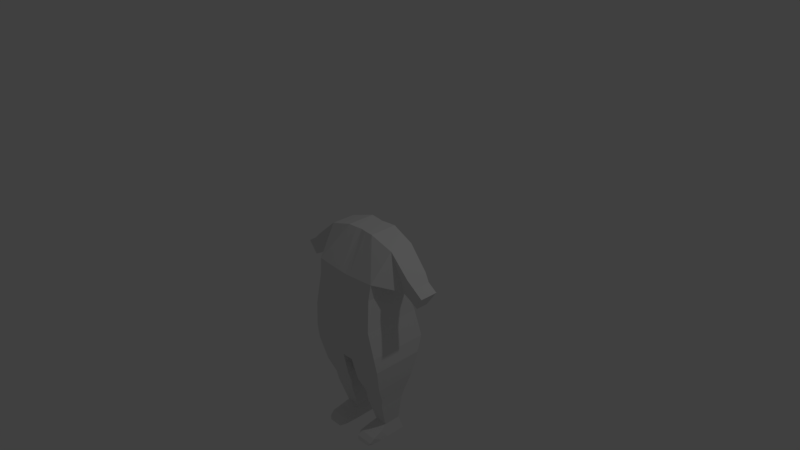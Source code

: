 # Source: boy.blend  (saved by Blender 2.79.0; exported with 4.5.12 LTS)
import bpy
from mathutils import Matrix  # noqa: F401  (used for matrix-valued properties, if any)

bpy.ops.wm.read_factory_settings(use_empty=True)
scene = bpy.context.scene
scene.name = 'Scene'

# ---- collections
col_collection_1 = bpy.data.collections.new('Collection 1'); scene.collection.children.link(col_collection_1)

# ---- materials (node trees are filled in below, after node groups)
mat_material = bpy.data.materials.new('Material')
mat_material.alpha_threshold = 0.0
mat_material.use_transparent_shadow = False
mat_material.roughness = 0.5
mat_material.line_color = (0.0, 0.0, 0.0, 1.0)

# ---- material node trees

# ---- world
world_world = bpy.data.worlds.new('World'); scene.world = world_world
world_world.color = (0.05088, 0.05088, 0.05088)
world_world.use_sun_shadow = False
world_world.sun_shadow_jitter_overblur = 0.0
world_world.cycles.sampling_method = 'MANUAL'

# ---- cameras
cam_camera = bpy.data.cameras.new('Camera')
cam_camera.clip_end = 100.0
cam_camera.lens = 35.0
cam_camera.sensor_width = 32.0
cam_camera.sensor_height = 18.0
cam_camera.ortho_scale = 7.314
cam_camera.dof.focus_distance = 0.0
cam_camera.dof.aperture_fstop = 128.0

# ---- lights
light_lamp = bpy.data.lights.new('Lamp', 'POINT')
light_lamp.transmission_factor = 0.0
light_lamp.cutoff_distance = 30.0
light_lamp.energy = 100.0
light_lamp.shadow_buffer_clip_start = 1.001
light_lamp.shadow_soft_size = 0.1
light_lamp.shadow_maximum_resolution = 0.006
light_lamp.use_absolute_resolution = True

# ---- meshes
me_cube = bpy.data.meshes.new('Cube')
me_cube.from_pydata([(0.4848, 0.3289, -0.09949), (0.4848, -0.4085, -0.09949), (0.5549, 0.2141, 0.2887), (0.5549, -0.1246, 0.2887), (0.0, 0.3289, -0.1374), (0.0, -0.4085, -0.1374), (0.0, 0.2262, 0.3987), (0.0, -0.116, 0.3987), (0.5068, 0.3289, -0.752), (0.5068, -0.4875, -0.752), (0.0, 0.3289, -0.7833), (0.0, -0.4875, -0.7833), (0.5707, 0.3952, -1.147), (0.5707, -0.4496, -1.147), (0.0, 0.3952, -1.178), (0.0, -0.4496, -1.178), (0.5829, 0.3184, -1.369), (0.5829, -0.4112, -1.369), (0.0, 0.3184, -1.401), (0.0, -0.4112, -1.401), (0.07523, 0.3289, -0.132), (0.07523, -0.4085, -0.132), (0.08472, 0.2409, 0.3987), (0.08472, -0.1288, 0.3987), (0.07247, 0.3289, -0.7788), (0.07247, -0.4875, -0.7788), (0.08162, 0.3952, -1.174), (0.08162, -0.4496, -1.174), (0.08336, 0.3184, -1.396), (0.08336, -0.4112, -1.396), (0.5305, 0.2526, -1.721), (0.5305, -0.3289, -1.721), (0.1023, 0.2526, -1.748), (0.1023, -0.3289, -1.748), (0.4733, 0.1813, -1.963), (0.4733, -0.2302, -1.963), (0.1603, 0.1813, -1.963), (0.1603, -0.2302, -1.963), (0.4481, 0.1489, -2.088), (0.4481, -0.2139, -2.088), (0.1601, 0.1489, -2.087), (0.1601, -0.2139, -2.087), (0.3879, 0.1489, -2.476), (0.3879, -0.09403, -2.476), (0.2, 0.1489, -2.475), (0.2, -0.09403, -2.475), (0.4288, 0.202, -2.66), (0.4288, -0.09403, -2.66), (0.1577, 0.202, -2.66), (0.1577, -0.09403, -2.66), (0.4133, -0.2004, -2.523), (0.1747, -0.2004, -2.522), (0.4288, -0.2004, -2.66), (0.1577, -0.2004, -2.66), (0.4296, -0.3443, -2.566), (0.1586, -0.3443, -2.566), (0.4194, -0.3443, -2.66), (0.1672, -0.3443, -2.66), (0.4201, -0.4069, -2.62), (0.168, -0.4069, -2.619), (0.39, -0.4288, -2.66), (0.1966, -0.4288, -2.66), (0.0, -0.4353, -0.3561), (0.467, -0.4353, -0.3204), (0.467, 0.2976, -0.3204), (0.0, 0.3039, -0.3561), (0.0743, 0.3039, -0.351), (0.0743, -0.4353, -0.351), (0.0, -0.4663, -0.6098), (0.4906, 0.2674, -0.5767), (0.07321, 0.2699, -0.605), (0.07321, -0.4663, -0.605), (0.4906, -0.4663, -0.5767), (0.0, 0.2699, -0.6098), (0.3006, 0.3289, -0.1157), (0.3006, -0.4085, -0.1157), (0.2109, 0.2541, 0.3987), (0.2109, -0.138, 0.3987), (0.2896, 0.3289, -0.7654), (0.2896, -0.4875, -0.7654), (0.3262, 0.3952, -1.161), (0.3262, -0.4496, -1.161), (0.3331, 0.3184, -1.383), (0.3331, -0.4112, -1.383), (0.3164, 0.2526, -1.734), (0.3164, -0.3289, -1.734), (0.3168, 0.1813, -1.963), (0.3168, -0.2302, -1.963), (0.3041, 0.1489, -2.087), (0.3041, -0.2139, -2.087), (0.2939, 0.1489, -2.475), (0.2939, -0.09403, -2.475), (0.2933, 0.202, -2.66), (0.2933, -0.09403, -2.66), (0.294, -0.2004, -2.522), (0.2933, -0.2004, -2.66), (0.2941, -0.3443, -2.566), (0.2933, -0.3443, -2.66), (0.2941, -0.4069, -2.619), (0.2933, -0.4288, -2.66), (0.2706, -0.4353, -0.3357), (0.2706, 0.3007, -0.3357), (0.2819, -0.4663, -0.5908), (0.2819, 0.2686, -0.5908), (0.7402, 0.06896, -0.2155), (0.7402, -0.09854, -0.2155), (0.8566, 0.1705, 0.01498), (0.8566, -0.1373, 0.01498), (0.3202, 0.2541, 0.3435), (0.8495, 0.06896, -0.2707), (0.8495, -0.09854, -0.2707), (0.9493, 0.1335, -0.0734), (0.9493, -0.1214, -0.0734), (0.9839, 0.06896, -0.3462), (0.9839, -0.09854, -0.3462), (1.084, 0.1335, -0.1665), (1.084, -0.1214, -0.1665)], [(76, 108)], [(2, 3, 107, 106), (22, 20, 4, 6), (21, 23, 7, 5), (22, 6, 7, 23), (71, 68, 11, 25), (25, 11, 15, 27), (103, 69, 8, 78), (69, 72, 9, 8), (27, 15, 19, 29), (8, 9, 13, 12), (78, 8, 12, 80), (28, 29, 19, 18), (12, 13, 17, 16), (80, 12, 16, 82), (14, 26, 28, 18), (82, 16, 30, 84), (10, 24, 26, 14), (81, 27, 29, 83), (73, 70, 24, 10), (79, 25, 27, 81), (102, 71, 25, 79), (76, 22, 23, 77), (75, 77, 23, 21), (76, 74, 20, 22), (33, 32, 36, 37), (16, 17, 31, 30), (29, 28, 32, 33), (83, 29, 33, 85), (87, 37, 41, 89), (84, 30, 34, 86), (85, 33, 37, 87), (30, 31, 35, 34), (89, 41, 45, 91), (34, 35, 39, 38), (37, 36, 40, 41), (86, 34, 38, 88), (45, 44, 48, 49), (38, 39, 43, 42), (41, 40, 44, 45), (88, 38, 42, 90), (92, 93, 49, 48), (90, 42, 46, 92), (93, 47, 52, 95), (42, 43, 47, 46), (94, 51, 55, 96), (47, 43, 50, 52), (91, 45, 51, 94), (45, 49, 53, 51), (56, 54, 58, 60), (52, 50, 54, 56), (95, 52, 56, 97), (51, 53, 57, 55), (98, 59, 61, 99), (97, 56, 60, 99), (55, 57, 61, 59), (96, 55, 59, 98), (75, 21, 67, 100), (4, 20, 66, 65), (0, 1, 63, 64), (74, 0, 64, 101), (21, 5, 62, 67), (100, 67, 71, 102), (65, 66, 70, 73), (64, 63, 72, 69), (101, 64, 69, 103), (67, 62, 68, 71), (66, 101, 103, 70), (63, 100, 102, 72), (20, 74, 101, 66), (1, 75, 100, 63), (54, 96, 98, 58), (57, 97, 99, 61), (58, 98, 99, 60), (53, 95, 97, 57), (43, 91, 94, 50), (50, 94, 96, 54), (49, 93, 95, 53), (44, 90, 92, 48), (46, 47, 93, 92), (40, 88, 90, 44), (36, 86, 88, 40), (39, 89, 91, 43), (31, 85, 87, 35), (32, 84, 86, 36), (35, 87, 89, 39), (17, 83, 85, 31), (2, 0, 74, 76), (1, 3, 77, 75), (2, 76, 77, 3), (72, 102, 79, 9), (9, 79, 81, 13), (13, 81, 83, 17), (28, 82, 84, 32), (26, 80, 82, 28), (24, 78, 80, 26), (70, 103, 78, 24), (107, 105, 110, 112), (0, 2, 106, 104), (3, 1, 105, 107), (1, 0, 104, 105), (111, 112, 116, 115), (105, 104, 109, 110), (106, 107, 112, 111), (104, 106, 111, 109), (113, 115, 116, 114), (109, 111, 115, 113), (112, 110, 114, 116), (110, 109, 113, 114)])
me_cube.materials.append(mat_material)
me_cube.use_remesh_preserve_volume = False
me_cube.use_remesh_preserve_attributes = False
me_cube.use_mirror_vertex_groups = False
me_cube.update()

# ---- objects
ob_cube = bpy.data.objects.new('Cube', me_cube)
ob_lamp = bpy.data.objects.new('Lamp', light_lamp)
ob_camera = bpy.data.objects.new('Camera', cam_camera)

# ---- transforms, parenting, visibility, modifiers, constraints
ob_cube.location = (0.0, 0.0, 0.0)
ob_cube.lock_rotations_4d = False
ob_cube.empty_display_type = 'ARROWS'
ob_cube.lineart.crease_threshold = 0.0
_m = ob_cube.modifiers.new('Mirror', 'MIRROR')
_m.use_clip = True
ob_lamp.location = (4.076, 1.005, 5.904)
ob_lamp.rotation_euler = (0.6503, 0.05522, 1.866)
ob_lamp.lock_rotations_4d = False
ob_lamp.empty_display_type = 'ARROWS'
ob_lamp.color = (0.0, 0.0, 0.0, 0.0)
ob_lamp.lineart.crease_threshold = 0.0
ob_camera.location = (7.481, -6.508, 5.344)
ob_camera.rotation_euler = (1.109, 0.0, 0.8149)
ob_camera.lock_rotations_4d = False
ob_camera.empty_display_type = 'ARROWS'
ob_camera.color = (0.0, 0.0, 0.0, 0.0)
ob_camera.display_type = 'WIRE'
ob_camera.lineart.crease_threshold = 0.0

# ---- collection membership
col_collection_1.objects.link(ob_cube)
col_collection_1.objects.link(ob_lamp)
col_collection_1.objects.link(ob_camera)

# ---- scene / render settings (as saved in the file)
scene.camera = ob_camera
scene.frame_start = 1; scene.frame_end = 250; scene.frame_set(1)
scene.render.engine = 'BLENDER_EEVEE_NEXT'
scene.render.resolution_percentage = 50
scene.render.dither_intensity = 0.0
scene.cycles.use_denoising = False
scene.cycles.samples = 128
scene.cycles.sampling_pattern = 'TABULATED_SOBOL'
scene.cycles.use_adaptive_sampling = False
scene.cycles.use_light_tree = False
scene.cycles.blur_glossy = 0.0
scene.cycles.sample_clamp_indirect = 0.0
scene.view_settings.view_transform = 'Standard'
bpy.context.view_layer.update()
